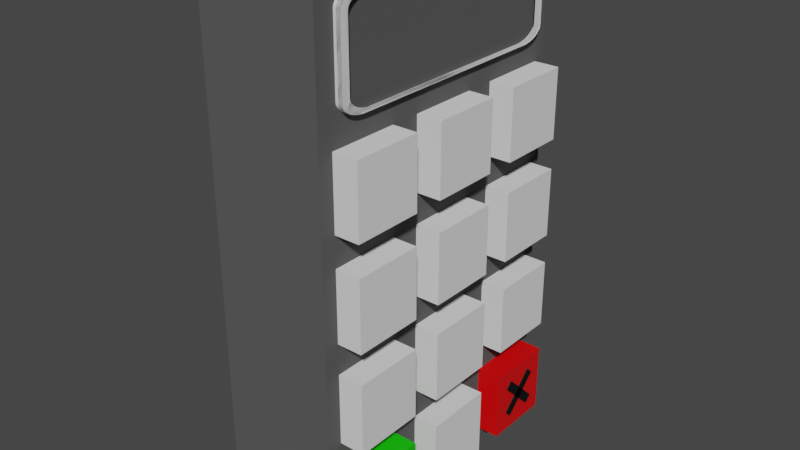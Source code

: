 # Source: digicode.blend  (saved by Blender 2.93.21; exported with 4.5.12 LTS)
import bpy
from mathutils import Matrix  # noqa: F401  (used for matrix-valued properties, if any)

bpy.ops.wm.read_factory_settings(use_empty=True)
scene = bpy.context.scene
scene.name = 'Scene'

# ---- collections
col_collection = bpy.data.collections.new('Collection'); scene.collection.children.link(col_collection)
col_oui = bpy.data.collections.new('oui'); scene.collection.children.link(col_oui)
col_non = bpy.data.collections.new('non'); scene.collection.children.link(col_non)
col_bright = bpy.data.collections.new('bright'); scene.collection.children.link(col_bright)

# ---- materials (node trees are filled in below, after node groups)
mat_fond = bpy.data.materials.new('Fond')
mat_fond.use_transparent_shadow = False
mat_fond.diffuse_color = (0.1, 0.1, 0.1, 1.0)
mat_complete = bpy.data.materials.new('Complete')
mat_complete.use_transparent_shadow = False
mat_reset = bpy.data.materials.new('Reset')
mat_reset.use_transparent_shadow = False
mat_noir = bpy.data.materials.new('noir')
mat_noir.use_transparent_shadow = False

# ---- material node trees
mat_complete.use_nodes = True; mat_complete.node_tree.nodes.clear()
_N = mat_complete.node_tree.nodes; _L = mat_complete.node_tree.links
n0 = _N.new('ShaderNodeBsdfPrincipled'); n0.name = 'Principled BSDF'; n0.location = (10, 300)
n0.distribution = 'GGX'
n0.subsurface_method = 'BURLEY'
n0.inputs[0].default_value = (0.00659, 0.6166, 0.0, 1.0)
n0.inputs[3].default_value = 1.45
n0.inputs[27].default_value = (0.0, 0.0, 0.0, 1.0)
n0.inputs[28].default_value = 1.0
n1 = _N.new('ShaderNodeOutputMaterial'); n1.name = 'Material Output'; n1.location = (300, 300)
_L.new(n0.outputs[0], n1.inputs[0])
n1.is_active_output = True
mat_reset.use_nodes = True; mat_reset.node_tree.nodes.clear()
_N = mat_reset.node_tree.nodes; _L = mat_reset.node_tree.links
n0 = _N.new('ShaderNodeBsdfPrincipled'); n0.name = 'Principled BSDF'; n0.location = (10, 300)
n0.distribution = 'GGX'
n0.subsurface_method = 'BURLEY'
n0.inputs[0].default_value = (0.8, 0.0, 0.001264, 1.0)
n0.inputs[3].default_value = 1.45
n0.inputs[27].default_value = (0.0, 0.0, 0.0, 1.0)
n0.inputs[28].default_value = 1.0
n1 = _N.new('ShaderNodeOutputMaterial'); n1.name = 'Material Output'; n1.location = (300, 300)
_L.new(n0.outputs[0], n1.inputs[0])
n1.is_active_output = True
mat_noir.use_nodes = True; mat_noir.node_tree.nodes.clear()
_N = mat_noir.node_tree.nodes; _L = mat_noir.node_tree.links
n0 = _N.new('ShaderNodeBsdfPrincipled'); n0.name = 'Principled BSDF'; n0.location = (10, 300)
n0.distribution = 'GGX'
n0.subsurface_method = 'BURLEY'
n0.inputs[0].default_value = (0.0, 0.0, 0.0, 1.0)
n0.inputs[3].default_value = 1.45
n0.inputs[27].default_value = (0.0, 0.0, 0.0, 1.0)
n0.inputs[28].default_value = 1.0
n1 = _N.new('ShaderNodeOutputMaterial'); n1.name = 'Material Output'; n1.location = (300, 300)
_L.new(n0.outputs[0], n1.inputs[0])
n1.is_active_output = True

# ---- world
world_world = bpy.data.worlds.new('World'); scene.world = world_world
world_world.use_nodes = True; world_world.node_tree.nodes.clear()
_N = world_world.node_tree.nodes; _L = world_world.node_tree.links
n0 = _N.new('ShaderNodeOutputWorld'); n0.name = 'World Output'; n0.location = (300, 300)
n1 = _N.new('ShaderNodeBackground'); n1.name = 'Background'; n1.location = (10, 300)
n1.inputs[0].default_value = (0.05088, 0.05088, 0.05088, 1.0)
_L.new(n1.outputs[0], n0.inputs[0])
n0.is_active_output = True
world_world.color = (0.05088, 0.05088, 0.05088)
world_world.use_sun_shadow = False
world_world.sun_shadow_jitter_overblur = 0.0

# ---- meshes
me_cube_001 = bpy.data.meshes.new('Cube.001')
me_cube_001.from_pydata([(-0.5, -0.5, -0.5), (-0.5, -0.5, 0.5), (-0.5, 0.5, -0.5), (-0.5, 0.5, 0.5), (0.5, -0.5, -0.5), (0.5, -0.5, 0.5), (0.5, 0.5, -0.5), (0.5, 0.5, 0.5)], [], [(0, 1, 3, 2), (2, 3, 7, 6), (6, 7, 5, 4), (4, 5, 1, 0), (2, 6, 4, 0), (7, 3, 1, 5)])
_uv = me_cube_001.uv_layers.new(name='UVMap')
_uv.uv.foreach_set('vector', [0.375, 0.0, 0.625, 0.0, 0.625, 0.25, 0.375, 0.25, 0.375, 0.25, 0.625, 0.25, 0.625, 0.5, 0.375, 0.5, 0.375, 0.5, 0.625, 0.5, 0.625, 0.75, 0.375, 0.75, 0.375, 0.75, 0.625, 0.75, 0.625, 1.0, 0.375, 1.0, 0.125, 0.5, 0.375, 0.5, 0.375, 0.75, 0.125, 0.75, 0.625, 0.5, 0.875, 0.5, 0.875, 0.75, 0.625, 0.75])
me_cube_001.materials.append(mat_fond)
me_cube_001.use_remesh_fix_poles = True
me_cube_001.use_remesh_preserve_attributes = False
me_cube_001.update()
me_cube_002 = bpy.data.meshes.new('Cube.002')
me_cube_002.from_pydata([(-0.125, -0.125, -0.125), (-0.125, -0.125, 0.125), (-0.125, 0.125, -0.125), (-0.125, 0.125, 0.125), (0.125, -0.125, -0.125), (0.125, -0.125, 0.125), (0.125, 0.125, -0.125), (0.125, 0.125, 0.125)], [], [(0, 1, 3, 2), (2, 3, 7, 6), (6, 7, 5, 4), (4, 5, 1, 0), (2, 6, 4, 0), (7, 3, 1, 5)])
_uv = me_cube_002.uv_layers.new(name='UVMap')
_uv.uv.foreach_set('vector', [0.375, 0.0, 0.625, 0.0, 0.625, 0.25, 0.375, 0.25, 0.375, 0.25, 0.625, 0.25, 0.625, 0.5, 0.375, 0.5, 0.375, 0.5, 0.625, 0.5, 0.625, 0.75, 0.375, 0.75, 0.375, 0.75, 0.625, 0.75, 0.625, 1.0, 0.375, 1.0, 0.125, 0.5, 0.375, 0.5, 0.375, 0.75, 0.125, 0.75, 0.625, 0.5, 0.875, 0.5, 0.875, 0.75, 0.625, 0.75])
me_cube_002.use_remesh_fix_poles = True
me_cube_002.use_remesh_preserve_attributes = False
me_cube_002.update()
me_cube_003 = bpy.data.meshes.new('Cube.003')
me_cube_003.from_pydata([(-0.125, -0.125, -0.125), (-0.125, -0.125, 0.125), (-0.125, 0.125, -0.125), (-0.125, 0.125, 0.125), (0.125, -0.125, -0.125), (0.125, -0.125, 0.125), (0.125, 0.125, -0.125), (0.125, 0.125, 0.125)], [], [(0, 1, 3, 2), (2, 3, 7, 6), (6, 7, 5, 4), (4, 5, 1, 0), (2, 6, 4, 0), (7, 3, 1, 5)])
_uv = me_cube_003.uv_layers.new(name='UVMap')
_uv.uv.foreach_set('vector', [0.375, 0.0, 0.625, 0.0, 0.625, 0.25, 0.375, 0.25, 0.375, 0.25, 0.625, 0.25, 0.625, 0.5, 0.375, 0.5, 0.375, 0.5, 0.625, 0.5, 0.625, 0.75, 0.375, 0.75, 0.375, 0.75, 0.625, 0.75, 0.625, 1.0, 0.375, 1.0, 0.125, 0.5, 0.375, 0.5, 0.375, 0.75, 0.125, 0.75, 0.625, 0.5, 0.875, 0.5, 0.875, 0.75, 0.625, 0.75])
me_cube_003.use_remesh_fix_poles = True
me_cube_003.use_remesh_preserve_attributes = False
me_cube_003.update()
me_cube_004 = bpy.data.meshes.new('Cube.004')
me_cube_004.from_pydata([(-0.125, -0.125, -0.125), (-0.125, -0.125, 0.125), (-0.125, 0.125, -0.125), (-0.125, 0.125, 0.125), (0.125, -0.125, -0.125), (0.125, -0.125, 0.125), (0.125, 0.125, -0.125), (0.125, 0.125, 0.125)], [], [(0, 1, 3, 2), (2, 3, 7, 6), (6, 7, 5, 4), (4, 5, 1, 0), (2, 6, 4, 0), (7, 3, 1, 5)])
_uv = me_cube_004.uv_layers.new(name='UVMap')
_uv.uv.foreach_set('vector', [0.375, 0.0, 0.625, 0.0, 0.625, 0.25, 0.375, 0.25, 0.375, 0.25, 0.625, 0.25, 0.625, 0.5, 0.375, 0.5, 0.375, 0.5, 0.625, 0.5, 0.625, 0.75, 0.375, 0.75, 0.375, 0.75, 0.625, 0.75, 0.625, 1.0, 0.375, 1.0, 0.125, 0.5, 0.375, 0.5, 0.375, 0.75, 0.125, 0.75, 0.625, 0.5, 0.875, 0.5, 0.875, 0.75, 0.625, 0.75])
me_cube_004.use_remesh_fix_poles = True
me_cube_004.use_remesh_preserve_attributes = False
me_cube_004.update()
me_cube_005 = bpy.data.meshes.new('Cube.005')
me_cube_005.from_pydata([(-0.125, -0.125, -0.125), (-0.125, -0.125, 0.125), (-0.125, 0.125, -0.125), (-0.125, 0.125, 0.125), (0.125, -0.125, -0.125), (0.125, -0.125, 0.125), (0.125, 0.125, -0.125), (0.125, 0.125, 0.125)], [], [(0, 1, 3, 2), (2, 3, 7, 6), (6, 7, 5, 4), (4, 5, 1, 0), (2, 6, 4, 0), (7, 3, 1, 5)])
_uv = me_cube_005.uv_layers.new(name='UVMap')
_uv.uv.foreach_set('vector', [0.375, 0.0, 0.625, 0.0, 0.625, 0.25, 0.375, 0.25, 0.375, 0.25, 0.625, 0.25, 0.625, 0.5, 0.375, 0.5, 0.375, 0.5, 0.625, 0.5, 0.625, 0.75, 0.375, 0.75, 0.375, 0.75, 0.625, 0.75, 0.625, 1.0, 0.375, 1.0, 0.125, 0.5, 0.375, 0.5, 0.375, 0.75, 0.125, 0.75, 0.625, 0.5, 0.875, 0.5, 0.875, 0.75, 0.625, 0.75])
me_cube_005.use_remesh_fix_poles = True
me_cube_005.use_remesh_preserve_attributes = False
me_cube_005.update()
me_cube_006 = bpy.data.meshes.new('Cube.006')
me_cube_006.from_pydata([(-0.125, -0.125, -0.125), (-0.125, -0.125, 0.125), (-0.125, 0.125, -0.125), (-0.125, 0.125, 0.125), (0.125, -0.125, -0.125), (0.125, -0.125, 0.125), (0.125, 0.125, -0.125), (0.125, 0.125, 0.125)], [], [(0, 1, 3, 2), (2, 3, 7, 6), (6, 7, 5, 4), (4, 5, 1, 0), (2, 6, 4, 0), (7, 3, 1, 5)])
_uv = me_cube_006.uv_layers.new(name='UVMap')
_uv.uv.foreach_set('vector', [0.375, 0.0, 0.625, 0.0, 0.625, 0.25, 0.375, 0.25, 0.375, 0.25, 0.625, 0.25, 0.625, 0.5, 0.375, 0.5, 0.375, 0.5, 0.625, 0.5, 0.625, 0.75, 0.375, 0.75, 0.375, 0.75, 0.625, 0.75, 0.625, 1.0, 0.375, 1.0, 0.125, 0.5, 0.375, 0.5, 0.375, 0.75, 0.125, 0.75, 0.625, 0.5, 0.875, 0.5, 0.875, 0.75, 0.625, 0.75])
me_cube_006.use_remesh_fix_poles = True
me_cube_006.use_remesh_preserve_attributes = False
me_cube_006.update()
me_cube_007 = bpy.data.meshes.new('Cube.007')
me_cube_007.from_pydata([(-0.125, -0.125, -0.125), (-0.125, -0.125, 0.125), (-0.125, 0.125, -0.125), (-0.125, 0.125, 0.125), (0.125, -0.125, -0.125), (0.125, -0.125, 0.125), (0.125, 0.125, -0.125), (0.125, 0.125, 0.125)], [], [(0, 1, 3, 2), (2, 3, 7, 6), (6, 7, 5, 4), (4, 5, 1, 0), (2, 6, 4, 0), (7, 3, 1, 5)])
_uv = me_cube_007.uv_layers.new(name='UVMap')
_uv.uv.foreach_set('vector', [0.375, 0.0, 0.625, 0.0, 0.625, 0.25, 0.375, 0.25, 0.375, 0.25, 0.625, 0.25, 0.625, 0.5, 0.375, 0.5, 0.375, 0.5, 0.625, 0.5, 0.625, 0.75, 0.375, 0.75, 0.375, 0.75, 0.625, 0.75, 0.625, 1.0, 0.375, 1.0, 0.125, 0.5, 0.375, 0.5, 0.375, 0.75, 0.125, 0.75, 0.625, 0.5, 0.875, 0.5, 0.875, 0.75, 0.625, 0.75])
me_cube_007.use_remesh_fix_poles = True
me_cube_007.use_remesh_preserve_attributes = False
me_cube_007.update()
me_cube_008 = bpy.data.meshes.new('Cube.008')
me_cube_008.from_pydata([(-0.125, -0.125, -0.125), (-0.125, -0.125, 0.125), (-0.125, 0.125, -0.125), (-0.125, 0.125, 0.125), (0.125, -0.125, -0.125), (0.125, -0.125, 0.125), (0.125, 0.125, -0.125), (0.125, 0.125, 0.125)], [], [(0, 1, 3, 2), (2, 3, 7, 6), (6, 7, 5, 4), (4, 5, 1, 0), (2, 6, 4, 0), (7, 3, 1, 5)])
_uv = me_cube_008.uv_layers.new(name='UVMap')
_uv.uv.foreach_set('vector', [0.375, 0.0, 0.625, 0.0, 0.625, 0.25, 0.375, 0.25, 0.375, 0.25, 0.625, 0.25, 0.625, 0.5, 0.375, 0.5, 0.375, 0.5, 0.625, 0.5, 0.625, 0.75, 0.375, 0.75, 0.375, 0.75, 0.625, 0.75, 0.625, 1.0, 0.375, 1.0, 0.125, 0.5, 0.375, 0.5, 0.375, 0.75, 0.125, 0.75, 0.625, 0.5, 0.875, 0.5, 0.875, 0.75, 0.625, 0.75])
me_cube_008.use_remesh_fix_poles = True
me_cube_008.use_remesh_preserve_attributes = False
me_cube_008.update()
me_cube_009 = bpy.data.meshes.new('Cube.009')
me_cube_009.from_pydata([(-0.125, -0.125, -0.125), (-0.125, -0.125, 0.125), (-0.125, 0.125, -0.125), (-0.125, 0.125, 0.125), (0.125, -0.125, -0.125), (0.125, -0.125, 0.125), (0.125, 0.125, -0.125), (0.125, 0.125, 0.125)], [], [(0, 1, 3, 2), (2, 3, 7, 6), (6, 7, 5, 4), (4, 5, 1, 0), (2, 6, 4, 0), (7, 3, 1, 5)])
_uv = me_cube_009.uv_layers.new(name='UVMap')
_uv.uv.foreach_set('vector', [0.375, 0.0, 0.625, 0.0, 0.625, 0.25, 0.375, 0.25, 0.375, 0.25, 0.625, 0.25, 0.625, 0.5, 0.375, 0.5, 0.375, 0.5, 0.625, 0.5, 0.625, 0.75, 0.375, 0.75, 0.375, 0.75, 0.625, 0.75, 0.625, 1.0, 0.375, 1.0, 0.125, 0.5, 0.375, 0.5, 0.375, 0.75, 0.125, 0.75, 0.625, 0.5, 0.875, 0.5, 0.875, 0.75, 0.625, 0.75])
me_cube_009.use_remesh_fix_poles = True
me_cube_009.use_remesh_preserve_attributes = False
me_cube_009.update()
me_cube_010 = bpy.data.meshes.new('Cube.010')
me_cube_010.from_pydata([(-0.125, -0.125, -0.125), (-0.125, -0.125, 0.125), (-0.125, 0.125, -0.125), (-0.125, 0.125, 0.125), (0.125, -0.125, -0.125), (0.125, -0.125, 0.125), (0.125, 0.125, -0.125), (0.125, 0.125, 0.125)], [], [(0, 1, 3, 2), (2, 3, 7, 6), (6, 7, 5, 4), (4, 5, 1, 0), (2, 6, 4, 0), (7, 3, 1, 5)])
_uv = me_cube_010.uv_layers.new(name='UVMap')
_uv.uv.foreach_set('vector', [0.375, 0.0, 0.625, 0.0, 0.625, 0.25, 0.375, 0.25, 0.375, 0.25, 0.625, 0.25, 0.625, 0.5, 0.375, 0.5, 0.375, 0.5, 0.625, 0.5, 0.625, 0.75, 0.375, 0.75, 0.375, 0.75, 0.625, 0.75, 0.625, 1.0, 0.375, 1.0, 0.125, 0.5, 0.375, 0.5, 0.375, 0.75, 0.125, 0.75, 0.625, 0.5, 0.875, 0.5, 0.875, 0.75, 0.625, 0.75])
me_cube_010.use_remesh_fix_poles = True
me_cube_010.use_remesh_preserve_attributes = False
me_cube_010.update()
me_cube_011 = bpy.data.meshes.new('Cube.011')
me_cube_011.from_pydata([(-0.125, -0.125, -0.125), (-0.125, -0.125, 0.125), (-0.125, 0.125, -0.125), (-0.125, 0.125, 0.125), (0.125, -0.125, -0.125), (0.125, -0.125, 0.125), (0.125, 0.125, -0.125), (0.125, 0.125, 0.125)], [], [(0, 1, 3, 2), (2, 3, 7, 6), (6, 7, 5, 4), (4, 5, 1, 0), (2, 6, 4, 0), (7, 3, 1, 5)])
_uv = me_cube_011.uv_layers.new(name='UVMap')
_uv.uv.foreach_set('vector', [0.375, 0.0, 0.625, 0.0, 0.625, 0.25, 0.375, 0.25, 0.375, 0.25, 0.625, 0.25, 0.625, 0.5, 0.375, 0.5, 0.375, 0.5, 0.625, 0.5, 0.625, 0.75, 0.375, 0.75, 0.375, 0.75, 0.625, 0.75, 0.625, 1.0, 0.375, 1.0, 0.125, 0.5, 0.375, 0.5, 0.375, 0.75, 0.125, 0.75, 0.625, 0.5, 0.875, 0.5, 0.875, 0.75, 0.625, 0.75])
me_cube_011.materials.append(mat_complete)
me_cube_011.use_remesh_fix_poles = True
me_cube_011.use_remesh_preserve_attributes = False
me_cube_011.update()
me_cube_012 = bpy.data.meshes.new('Cube.012')
me_cube_012.from_pydata([(-0.125, -0.125, -0.125), (-0.125, -0.125, 0.125), (-0.125, 0.125, -0.125), (-0.125, 0.125, 0.125), (0.125, -0.125, -0.125), (0.125, -0.125, 0.125), (0.125, 0.125, -0.125), (0.125, 0.125, 0.125)], [], [(0, 1, 3, 2), (2, 3, 7, 6), (6, 7, 5, 4), (4, 5, 1, 0), (2, 6, 4, 0), (7, 3, 1, 5)])
_uv = me_cube_012.uv_layers.new(name='UVMap')
_uv.uv.foreach_set('vector', [0.375, 0.0, 0.625, 0.0, 0.625, 0.25, 0.375, 0.25, 0.375, 0.25, 0.625, 0.25, 0.625, 0.5, 0.375, 0.5, 0.375, 0.5, 0.625, 0.5, 0.625, 0.75, 0.375, 0.75, 0.375, 0.75, 0.625, 0.75, 0.625, 1.0, 0.375, 1.0, 0.125, 0.5, 0.375, 0.5, 0.375, 0.75, 0.125, 0.75, 0.625, 0.5, 0.875, 0.5, 0.875, 0.75, 0.625, 0.75])
me_cube_012.use_remesh_fix_poles = True
me_cube_012.use_remesh_preserve_attributes = False
me_cube_012.update()
me_cube_013 = bpy.data.meshes.new('Cube.013')
me_cube_013.from_pydata([(-0.125, -0.125, -0.125), (-0.125, -0.125, 0.125), (-0.125, 0.125, -0.125), (-0.125, 0.125, 0.125), (0.125, -0.125, -0.125), (0.125, -0.125, 0.125), (0.125, 0.125, -0.125), (0.125, 0.125, 0.125)], [], [(0, 1, 3, 2), (2, 3, 7, 6), (6, 7, 5, 4), (4, 5, 1, 0), (2, 6, 4, 0), (7, 3, 1, 5)])
_uv = me_cube_013.uv_layers.new(name='UVMap')
_uv.uv.foreach_set('vector', [0.375, 0.0, 0.625, 0.0, 0.625, 0.25, 0.375, 0.25, 0.375, 0.25, 0.625, 0.25, 0.625, 0.5, 0.375, 0.5, 0.375, 0.5, 0.625, 0.5, 0.625, 0.75, 0.375, 0.75, 0.375, 0.75, 0.625, 0.75, 0.625, 1.0, 0.375, 1.0, 0.125, 0.5, 0.375, 0.5, 0.375, 0.75, 0.125, 0.75, 0.625, 0.5, 0.875, 0.5, 0.875, 0.75, 0.625, 0.75])
me_cube_013.materials.append(mat_reset)
me_cube_013.use_remesh_fix_poles = True
me_cube_013.use_remesh_preserve_attributes = False
me_cube_013.update()
me_cube_014 = bpy.data.meshes.new('Cube.014')
me_cube_014.from_pydata([(-0.125, -0.125, -0.125), (-0.125, -0.125, 0.125), (-0.125, 0.125, -0.125), (-0.125, 0.125, 0.125), (0.125, -0.125, -0.125), (0.125, -0.125, 0.125), (0.125, 0.125, -0.125), (0.125, 0.125, 0.125)], [], [(0, 1, 3, 2), (2, 3, 7, 6), (6, 7, 5, 4), (4, 5, 1, 0), (2, 6, 4, 0), (7, 3, 1, 5)])
_uv = me_cube_014.uv_layers.new(name='UVMap')
_uv.uv.foreach_set('vector', [0.375, 0.0, 0.625, 0.0, 0.625, 0.25, 0.375, 0.25, 0.375, 0.25, 0.625, 0.25, 0.625, 0.5, 0.375, 0.5, 0.375, 0.5, 0.625, 0.5, 0.625, 0.75, 0.375, 0.75, 0.375, 0.75, 0.625, 0.75, 0.625, 1.0, 0.375, 1.0, 0.125, 0.5, 0.375, 0.5, 0.375, 0.75, 0.125, 0.75, 0.625, 0.5, 0.875, 0.5, 0.875, 0.75, 0.625, 0.75])
me_cube_014.materials.append(mat_noir)
me_cube_014.use_remesh_fix_poles = True
me_cube_014.use_remesh_preserve_attributes = False
me_cube_014.update()
me_cube_015 = bpy.data.meshes.new('Cube.015')
me_cube_015.from_pydata([(-0.125, -0.125, -0.125), (-0.125, -0.125, 0.125), (-0.125, 0.125, -0.125), (-0.125, 0.125, 0.125), (0.125, -0.125, -0.125), (0.125, -0.125, 0.125), (0.125, 0.125, -0.125), (0.125, 0.125, 0.125)], [], [(0, 1, 3, 2), (2, 3, 7, 6), (6, 7, 5, 4), (4, 5, 1, 0), (2, 6, 4, 0), (7, 3, 1, 5)])
_uv = me_cube_015.uv_layers.new(name='UVMap')
_uv.uv.foreach_set('vector', [0.375, 0.0, 0.625, 0.0, 0.625, 0.25, 0.375, 0.25, 0.375, 0.25, 0.625, 0.25, 0.625, 0.5, 0.375, 0.5, 0.375, 0.5, 0.625, 0.5, 0.625, 0.75, 0.375, 0.75, 0.375, 0.75, 0.625, 0.75, 0.625, 1.0, 0.375, 1.0, 0.125, 0.5, 0.375, 0.5, 0.375, 0.75, 0.125, 0.75, 0.625, 0.5, 0.875, 0.5, 0.875, 0.75, 0.625, 0.75])
me_cube_015.materials.append(mat_noir)
me_cube_015.use_remesh_fix_poles = True
me_cube_015.use_remesh_preserve_attributes = False
me_cube_015.update()
me_cube_016 = bpy.data.meshes.new('Cube.016')
me_cube_016.from_pydata([(-0.125, -0.125, -0.125), (-0.125, -0.125, 0.125), (-0.125, 0.125, -0.125), (-0.125, 0.125, 0.125), (0.125, -0.125, -0.125), (0.125, -0.125, 0.125), (0.125, 0.125, -0.125), (0.125, 0.125, 0.125)], [], [(0, 1, 3, 2), (2, 3, 7, 6), (6, 7, 5, 4), (4, 5, 1, 0), (2, 6, 4, 0), (7, 3, 1, 5)])
_uv = me_cube_016.uv_layers.new(name='UVMap')
_uv.uv.foreach_set('vector', [0.375, 0.0, 0.625, 0.0, 0.625, 0.25, 0.375, 0.25, 0.375, 0.25, 0.625, 0.25, 0.625, 0.5, 0.375, 0.5, 0.375, 0.5, 0.625, 0.5, 0.625, 0.75, 0.375, 0.75, 0.375, 0.75, 0.625, 0.75, 0.625, 1.0, 0.375, 1.0, 0.125, 0.5, 0.375, 0.5, 0.375, 0.75, 0.125, 0.75, 0.625, 0.5, 0.875, 0.5, 0.875, 0.75, 0.625, 0.75])
me_cube_016.materials.append(mat_noir)
me_cube_016.materials.append(None)
me_cube_016.use_remesh_fix_poles = True
me_cube_016.use_remesh_preserve_attributes = False
me_cube_016.update()
me_cube_017 = bpy.data.meshes.new('Cube.017')
me_cube_017.from_pydata([(-0.125, -0.125, -0.125), (-0.125, -0.125, 0.125), (-0.125, 0.125, -0.125), (-0.125, 0.125, 0.125), (0.125, -0.125, -0.125), (0.125, -0.125, 0.125), (0.125, 0.125, -0.125), (0.125, 0.125, 0.125)], [], [(0, 1, 3, 2), (2, 3, 7, 6), (6, 7, 5, 4), (4, 5, 1, 0), (2, 6, 4, 0), (7, 3, 1, 5)])
_uv = me_cube_017.uv_layers.new(name='UVMap')
_uv.uv.foreach_set('vector', [0.375, 0.0, 0.625, 0.0, 0.625, 0.25, 0.375, 0.25, 0.375, 0.25, 0.625, 0.25, 0.625, 0.5, 0.375, 0.5, 0.375, 0.5, 0.625, 0.5, 0.625, 0.75, 0.375, 0.75, 0.375, 0.75, 0.625, 0.75, 0.625, 1.0, 0.375, 1.0, 0.125, 0.5, 0.375, 0.5, 0.375, 0.75, 0.125, 0.75, 0.625, 0.5, 0.875, 0.5, 0.875, 0.75, 0.625, 0.75])
me_cube_017.materials.append(mat_noir)
me_cube_017.use_remesh_fix_poles = True
me_cube_017.use_remesh_preserve_attributes = False
me_cube_017.update()
me_cube_019 = bpy.data.meshes.new('Cube.019')
me_cube_019.from_pydata([(-0.5, 0.25, -0.015), (-0.4, 0.35, -0.015), (-0.4988, 0.2656, -0.015), (-0.4951, 0.2809, -0.015), (-0.4891, 0.2954, -0.015), (-0.4809, 0.3088, -0.015), (-0.4707, 0.3207, -0.015), (-0.4588, 0.3309, -0.015), (-0.4454, 0.3391, -0.015), (-0.4309, 0.3451, -0.015), (-0.4156, 0.3488, -0.015), (-0.4, 0.35, 0.015), (-0.5, 0.25, 0.015), (-0.4156, 0.3488, 0.015), (-0.4309, 0.3451, 0.015), (-0.4454, 0.3391, 0.015), (-0.4588, 0.3309, 0.015), (-0.4707, 0.3207, 0.015), (-0.4809, 0.3088, 0.015), (-0.4891, 0.2954, 0.015), (-0.4951, 0.2809, 0.015), (-0.4988, 0.2656, 0.015), (-0.3999, -0.35, -0.015), (-0.5, -0.2499, -0.015), (-0.4156, -0.3488, -0.015), (-0.4309, -0.3451, -0.015), (-0.4454, -0.3391, -0.015), (-0.4587, -0.3309, -0.015), (-0.4707, -0.3207, -0.015), (-0.4809, -0.3087, -0.015), (-0.4891, -0.2954, -0.015), (-0.4951, -0.2809, -0.015), (-0.4988, -0.2656, -0.015), (-0.5, -0.2499, 0.015), (-0.3999, -0.35, 0.015), (-0.4988, -0.2656, 0.015), (-0.4951, -0.2809, 0.015), (-0.4891, -0.2954, 0.015), (-0.4809, -0.3087, 0.015), (-0.4707, -0.3207, 0.015), (-0.4587, -0.3309, 0.015), (-0.4454, -0.3391, 0.015), (-0.4309, -0.3451, 0.015), (-0.4156, -0.3488, 0.015), (0.5, -0.25, -0.015), (0.4, -0.35, -0.015), (0.4988, -0.2656, -0.015), (0.4951, -0.2809, -0.015), (0.4891, -0.2954, -0.015), (0.4809, -0.3088, -0.015), (0.4707, -0.3207, -0.015), (0.4588, -0.3309, -0.015), (0.4454, -0.3391, -0.015), (0.4309, -0.3451, -0.015), (0.4156, -0.3488, -0.015), (0.4, -0.35, 0.015), (0.5, -0.25, 0.015), (0.4156, -0.3488, 0.015), (0.4309, -0.3451, 0.015), (0.4454, -0.3391, 0.015), (0.4588, -0.3309, 0.015), (0.4707, -0.3207, 0.015), (0.4809, -0.3088, 0.015), (0.4891, -0.2954, 0.015), (0.4951, -0.2809, 0.015), (0.4988, -0.2656, 0.015), (0.4, 0.35, -0.015), (0.5, 0.25, -0.015), (0.4157, 0.3488, -0.015), (0.4309, 0.3451, -0.015), (0.4454, 0.3391, -0.015), (0.4588, 0.3309, -0.015), (0.4707, 0.3207, -0.015), (0.4809, 0.3088, -0.015), (0.4891, 0.2954, -0.015), (0.4951, 0.2809, -0.015), (0.4988, 0.2657, -0.015), (0.5, 0.25, 0.015), (0.4, 0.35, 0.015), (0.4988, 0.2657, 0.015), (0.4951, 0.2809, 0.015), (0.4891, 0.2954, 0.015), (0.4809, 0.3088, 0.015), (0.4707, 0.3207, 0.015), (0.4588, 0.3309, 0.015), (0.4454, 0.3391, 0.015), (0.4309, 0.3451, 0.015), (0.4157, 0.3488, 0.015), (-0.4156, 0.3488, -0.0009959), (-0.4, 0.35, -0.0009959), (-0.4309, 0.3451, -0.0009959), (-0.4454, 0.3391, -0.0009959), (-0.4588, 0.3309, -0.0009959), (-0.4707, 0.3207, -0.0009959), (-0.4809, 0.3088, -0.0009959), (-0.4891, 0.2954, -0.0009959), (-0.4951, 0.2809, -0.0009959), (-0.4988, 0.2656, -0.0009959), (-0.5, 0.25, -0.0009959), (-0.3999, -0.35, -0.0009959), (-0.4156, -0.3488, -0.0009959), (-0.4309, -0.3451, -0.0009959), (-0.4454, -0.3391, -0.0009959), (-0.4587, -0.3309, -0.0009959), (-0.4707, -0.3207, -0.0009959), (-0.4809, -0.3087, -0.0009959), (-0.4891, -0.2954, -0.0009959), (-0.4951, -0.2809, -0.0009959), (-0.4988, -0.2656, -0.0009959), (-0.5, -0.2499, -0.0009959), (0.4156, -0.3488, -0.0009959), (0.4, -0.35, -0.0009959), (0.4309, -0.3451, -0.0009959), (0.4454, -0.3391, -0.0009959), (0.4588, -0.3309, -0.0009959), (0.4707, -0.3207, -0.0009959), (0.4809, -0.3088, -0.0009959), (0.4891, -0.2954, -0.0009959), (0.4951, -0.2809, -0.0009959), (0.4988, -0.2656, -0.0009959), (0.5, -0.25, -0.0009959), (0.4988, 0.2657, -0.0009959), (0.5, 0.25, -0.0009959), (0.4951, 0.2809, -0.0009959), (0.4891, 0.2954, -0.0009959), (0.4809, 0.3088, -0.0009959), (0.4707, 0.3207, -0.0009959), (0.4588, 0.3309, -0.0009959), (0.4454, 0.3391, -0.0009959), (0.4309, 0.3451, -0.0009959), (0.4157, 0.3488, -0.0009959), (0.4, 0.35, -0.0009959)], [], [(45, 55, 34, 22), (1, 11, 78, 66), (11, 1, 10, 13), (13, 10, 9, 14), (14, 9, 8, 15), (15, 8, 7, 16), (16, 7, 6, 17), (17, 6, 5, 18), (18, 5, 4, 19), (19, 4, 3, 20), (20, 3, 2, 21), (21, 2, 0, 12), (22, 34, 43, 24), (24, 43, 42, 25), (25, 42, 41, 26), (26, 41, 40, 27), (27, 40, 39, 28), (28, 39, 38, 29), (29, 38, 37, 30), (30, 37, 36, 31), (31, 36, 35, 32), (32, 35, 33, 23), (23, 33, 12, 0), (55, 45, 54, 57), (57, 54, 53, 58), (58, 53, 52, 59), (59, 52, 51, 60), (60, 51, 50, 61), (61, 50, 49, 62), (62, 49, 48, 63), (63, 48, 47, 64), (64, 47, 46, 65), (65, 46, 44, 56), (60, 61, 115, 114), (77, 67, 76, 79), (79, 76, 75, 80), (80, 75, 74, 81), (81, 74, 73, 82), (82, 73, 72, 83), (83, 72, 71, 84), (84, 71, 70, 85), (85, 70, 69, 86), (86, 69, 68, 87), (87, 68, 66, 78), (67, 77, 56, 44), (15, 16, 92, 91), (80, 81, 124, 123), (78, 11, 89, 131), (55, 57, 110, 111), (37, 38, 105, 106), (65, 56, 120, 119), (20, 21, 97, 96), (85, 86, 129, 128), (41, 42, 101, 102), (61, 62, 116, 115), (16, 17, 93, 92), (81, 82, 125, 124), (11, 13, 88, 89), (36, 37, 106, 107), (57, 58, 112, 110), (21, 12, 98, 97), (86, 87, 130, 129), (40, 41, 102, 103), (34, 55, 111, 99), (62, 63, 117, 116), (17, 18, 94, 93), (82, 83, 126, 125), (77, 79, 121, 122), (35, 36, 107, 108), (58, 59, 113, 112), (13, 14, 90, 88), (87, 78, 131, 130), (39, 40, 103, 104), (63, 64, 118, 117), (18, 19, 95, 94), (83, 84, 127, 126), (43, 34, 99, 100), (33, 35, 108, 109), (59, 60, 114, 113), (14, 15, 91, 90), (79, 80, 123, 121), (38, 39, 104, 105), (56, 77, 122, 120), (64, 65, 119, 118), (19, 20, 96, 95), (84, 85, 128, 127), (42, 43, 100, 101), (12, 33, 109, 98)])
_uv = me_cube_019.uv_layers.new(name='UVMap')
_uv.uv.foreach_set('vector', [0.375, 0.775, 0.625, 0.775, 0.625, 0.975, 0.375, 0.975, 0.375, 0.275, 0.625, 0.275, 0.625, 0.475, 0.375, 0.475, 0.625, 0.275, 0.375, 0.275, 0.375, 0.2711, 0.625, 0.2711, 0.625, 0.2711, 0.375, 0.2711, 0.375, 0.2673, 0.625, 0.2673, 0.625, 0.2673, 0.375, 0.2673, 0.375, 0.2637, 0.625, 0.2637, 0.625, 0.2637, 0.375, 0.2637, 0.375, 0.2603, 0.625, 0.2603, 0.625, 0.2603, 0.375, 0.2603, 0.375, 0.25, 0.625, 0.25, 0.625, 0.25, 0.375, 0.25, 0.375, 0.2353, 0.625, 0.2353, 0.625, 0.2353, 0.375, 0.2353, 0.375, 0.2305, 0.625, 0.2305, 0.625, 0.2305, 0.375, 0.2305, 0.375, 0.2253, 0.625, 0.2253, 0.625, 0.2253, 0.375, 0.2253, 0.375, 0.2199, 0.625, 0.2199, 0.625, 0.2199, 0.375, 0.2199, 0.375, 0.2143, 0.625, 0.2143, 0.375, 0.975, 0.625, 0.975, 0.625, 0.9789, 0.375, 0.9789, 0.375, 0.9789, 0.625, 0.9789, 0.625, 0.9827, 0.375, 0.9827, 0.375, 0.9827, 0.625, 0.9827, 0.625, 0.9863, 0.375, 0.9863, 0.375, 0.9863, 0.625, 0.9863, 0.625, 0.9897, 0.375, 0.9897, 0.375, 0.9897, 0.625, 0.9897, 0.625, 1.0, 0.375, 1.0, 0.375, 0.0, 0.625, 0.0, 0.625, 0.01473, 0.375, 0.01473, 0.375, 0.01473, 0.625, 0.01473, 0.625, 0.01951, 0.375, 0.01951, 0.375, 0.01951, 0.625, 0.01951, 0.625, 0.0247, 0.375, 0.0247, 0.375, 0.0247, 0.625, 0.0247, 0.625, 0.03015, 0.375, 0.03015, 0.375, 0.03015, 0.625, 0.03015, 0.625, 0.03574, 0.375, 0.03574, 0.375, 0.03574, 0.625, 0.03574, 0.625, 0.2143, 0.375, 0.2143, 0.625, 0.775, 0.375, 0.775, 0.375, 0.7711, 0.625, 0.7711, 0.625, 0.7711, 0.375, 0.7711, 0.375, 0.7673, 0.625, 0.7673, 0.625, 0.7673, 0.375, 0.7673, 0.375, 0.7637, 0.625, 0.7637, 0.625, 0.7637, 0.375, 0.7637, 0.375, 0.7603, 0.625, 0.7603, 0.625, 0.7603, 0.375, 0.7603, 0.375, 0.75, 0.625, 0.75, 0.625, 0.75, 0.375, 0.75, 0.375, 0.7353, 0.625, 0.7353, 0.625, 0.7353, 0.375, 0.7353, 0.375, 0.7305, 0.625, 0.7305, 0.625, 0.7305, 0.375, 0.7305, 0.375, 0.7253, 0.625, 0.7253, 0.625, 0.7253, 0.375, 0.7253, 0.375, 0.7199, 0.625, 0.7199, 0.625, 0.7199, 0.375, 0.7199, 0.375, 0.7143, 0.625, 0.7143, 0.625, 0.7603, 0.625, 0.75, 0.625, 0.75, 0.625, 0.7603, 0.625, 0.5357, 0.375, 0.5357, 0.375, 0.5301, 0.625, 0.5301, 0.625, 0.5301, 0.375, 0.5301, 0.375, 0.5247, 0.625, 0.5247, 0.625, 0.5247, 0.375, 0.5247, 0.375, 0.5195, 0.625, 0.5195, 0.625, 0.5195, 0.375, 0.5195, 0.375, 0.5147, 0.625, 0.5147, 0.625, 0.5147, 0.375, 0.5147, 0.375, 0.5, 0.625, 0.5, 0.625, 0.5, 0.375, 0.5, 0.375, 0.4897, 0.625, 0.4897, 0.625, 0.4897, 0.375, 0.4897, 0.375, 0.4864, 0.625, 0.4864, 0.625, 0.4864, 0.375, 0.4864, 0.375, 0.4827, 0.625, 0.4827, 0.625, 0.4827, 0.375, 0.4827, 0.375, 0.4789, 0.625, 0.4789, 0.625, 0.4789, 0.375, 0.4789, 0.375, 0.475, 0.625, 0.475, 0.375, 0.5357, 0.625, 0.5357, 0.625, 0.7143, 0.375, 0.7143, 0.625, 0.2637, 0.625, 0.2603, 0.625, 0.2603, 0.625, 0.2637, 0.625, 0.5247, 0.625, 0.5195, 0.625, 0.5195, 0.625, 0.5247, 0.625, 0.475, 0.625, 0.275, 0.625, 0.275, 0.625, 0.475, 0.625, 0.775, 0.625, 0.7711, 0.625, 0.7711, 0.625, 0.775, 0.625, 0.01951, 0.625, 0.01473, 0.625, 0.01473, 0.625, 0.01951, 0.625, 0.7199, 0.625, 0.7143, 0.625, 0.7143, 0.625, 0.7199, 0.625, 0.2253, 0.625, 0.2199, 0.625, 0.2199, 0.625, 0.2253, 0.625, 0.4864, 0.625, 0.4827, 0.625, 0.4827, 0.625, 0.4864, 0.625, 0.9863, 0.625, 0.9827, 0.625, 0.9827, 0.625, 0.9863, 0.625, 0.75, 0.625, 0.7353, 0.625, 0.7353, 0.625, 0.75, 0.625, 0.2603, 0.625, 0.25, 0.625, 0.25, 0.625, 0.2603, 0.625, 0.5195, 0.625, 0.5147, 0.625, 0.5147, 0.625, 0.5195, 0.625, 0.275, 0.625, 0.2711, 0.625, 0.2711, 0.625, 0.275, 0.625, 0.0247, 0.625, 0.01951, 0.625, 0.01951, 0.625, 0.0247, 0.625, 0.7711, 0.625, 0.7673, 0.625, 0.7673, 0.625, 0.7711, 0.625, 0.2199, 0.625, 0.2143, 0.625, 0.2143, 0.625, 0.2199, 0.625, 0.4827, 0.625, 0.4789, 0.625, 0.4789, 0.625, 0.4827, 0.625, 0.9897, 0.625, 0.9863, 0.625, 0.9863, 0.625, 0.9897, 0.625, 0.975, 0.625, 0.775, 0.625, 0.775, 0.625, 0.975, 0.625, 0.7353, 0.625, 0.7305, 0.625, 0.7305, 0.625, 0.7353, 0.625, 0.25, 0.625, 0.2353, 0.625, 0.2353, 0.625, 0.25, 0.625, 0.5147, 0.625, 0.5, 0.625, 0.5, 0.625, 0.5147, 0.625, 0.5357, 0.625, 0.5301, 0.625, 0.5301, 0.625, 0.5357, 0.625, 0.03015, 0.625, 0.0247, 0.625, 0.0247, 0.625, 0.03015, 0.625, 0.7673, 0.625, 0.7637, 0.625, 0.7637, 0.625, 0.7673, 0.625, 0.2711, 0.625, 0.2673, 0.625, 0.2673, 0.625, 0.2711, 0.625, 0.4789, 0.625, 0.475, 0.625, 0.475, 0.625, 0.4789, 0.625, 1.0, 0.625, 0.9897, 0.625, 0.9897, 0.625, 1.0, 0.625, 0.7305, 0.625, 0.7253, 0.625, 0.7253, 0.625, 0.7305, 0.625, 0.2353, 0.625, 0.2305, 0.625, 0.2305, 0.625, 0.2353, 0.625, 0.5, 0.625, 0.4897, 0.625, 0.4897, 0.625, 0.5, 0.625, 0.9789, 0.625, 0.975, 0.625, 0.975, 0.625, 0.9789, 0.625, 0.03574, 0.625, 0.03015, 0.625, 0.03015, 0.625, 0.03574, 0.625, 0.7637, 0.625, 0.7603, 0.625, 0.7603, 0.625, 0.7637, 0.625, 0.2673, 0.625, 0.2637, 0.625, 0.2637, 0.625, 0.2673, 0.625, 0.5301, 0.625, 0.5247, 0.625, 0.5247, 0.625, 0.5301, 0.625, 0.01473, 0.625, 0.0, 0.625, 0.0, 0.625, 0.01473, 0.625, 0.7143, 0.625, 0.5357, 0.625, 0.5357, 0.625, 0.7143, 0.625, 0.7253, 0.625, 0.7199, 0.625, 0.7199, 0.625, 0.7253, 0.625, 0.2305, 0.625, 0.2253, 0.625, 0.2253, 0.625, 0.2305, 0.625, 0.4897, 0.625, 0.4864, 0.625, 0.4864, 0.625, 0.4897, 0.625, 0.9827, 0.625, 0.9789, 0.625, 0.9789, 0.625, 0.9827, 0.625, 0.2143, 0.625, 0.03574, 0.625, 0.03574, 0.625, 0.2143])
me_cube_019.use_remesh_fix_poles = True
me_cube_019.use_remesh_preserve_attributes = False
me_cube_019.update()
me_cube_018 = bpy.data.meshes.new('Cube.018')
me_cube_018.from_pydata([(-0.4, 0.35, 0.015), (-0.5, 0.25, 0.015), (-0.4156, 0.3488, 0.015), (-0.4309, 0.3451, 0.015), (-0.4454, 0.3391, 0.015), (-0.4588, 0.3309, 0.015), (-0.4707, 0.3207, 0.015), (-0.4809, 0.3088, 0.015), (-0.4891, 0.2954, 0.015), (-0.4951, 0.2809, 0.015), (-0.4988, 0.2656, 0.015), (-0.5, -0.2499, 0.015), (-0.3999, -0.35, 0.015), (-0.4988, -0.2656, 0.015), (-0.4951, -0.2809, 0.015), (-0.4891, -0.2954, 0.015), (-0.4809, -0.3087, 0.015), (-0.4707, -0.3207, 0.015), (-0.4587, -0.3309, 0.015), (-0.4454, -0.3391, 0.015), (-0.4309, -0.3451, 0.015), (-0.4156, -0.3488, 0.015), (0.4, -0.35, 0.015), (0.5, -0.25, 0.015), (0.4156, -0.3488, 0.015), (0.4309, -0.3451, 0.015), (0.4454, -0.3391, 0.015), (0.4588, -0.3309, 0.015), (0.4707, -0.3207, 0.015), (0.4809, -0.3088, 0.015), (0.4891, -0.2954, 0.015), (0.4951, -0.2809, 0.015), (0.4988, -0.2656, 0.015), (0.5, 0.25, 0.015), (0.4, 0.35, 0.015), (0.4988, 0.2657, 0.015), (0.4951, 0.2809, 0.015), (0.4891, 0.2954, 0.015), (0.4809, 0.3088, 0.015), (0.4707, 0.3207, 0.015), (0.4588, 0.3309, 0.015), (0.4454, 0.3391, 0.015), (0.4309, 0.3451, 0.015), (0.4157, 0.3488, 0.015), (0.4604, 0.2597, 0.015), (0.4549, 0.2732, 0.015), (0.465, 0.231, 0.015), (0.4639, 0.2455, 0.015), (-0.4604, -0.2627, 0.015), (-0.4639, -0.2485, 0.015), (0.3865, -0.3259, 0.015), (0.4007, -0.3225, 0.015), (0.4142, -0.3169, 0.015), (0.372, -0.327, 0.015), (-0.465, -0.234, 0.015), (-0.465, 0.231, 0.015), (-0.4639, 0.2455, 0.015), (-0.4604, 0.2597, 0.015), (-0.4549, 0.2732, 0.015), (-0.4378, 0.2967, 0.015), (-0.4472, 0.2856, 0.015), (-0.4142, 0.3138, 0.015), (-0.3865, 0.3228, 0.015), (-0.4007, 0.3194, 0.015), (0.4007, 0.3194, 0.015), (0.372, 0.324, 0.015), (0.3866, 0.3228, 0.015), (-0.372, 0.324, 0.015), (0.4267, -0.3093, 0.015), (-0.4267, 0.3062, 0.015), (0.4378, -0.2998, 0.015), (-0.4472, -0.2887, 0.015), (-0.4549, -0.2762, 0.015), (-0.4377, -0.2998, 0.015), (-0.4266, -0.3093, 0.015), (0.4472, -0.2887, 0.015), (-0.3865, -0.3259, 0.015), (-0.4056, -0.3205, 0.015), (-0.4007, -0.3225, 0.015), (-0.3719, -0.327, 0.015), (-0.4142, -0.3169, 0.015), (0.4549, -0.2762, 0.015), (0.4604, -0.2628, 0.015), (0.4639, -0.2486, 0.015), (0.4267, 0.3062, 0.015), (0.4142, 0.3138, 0.015), (0.4472, 0.2856, 0.015), (0.465, -0.234, 0.015), (0.4378, 0.2967, 0.015)], [], [(78, 77, 21, 12, 22, 24, 25, 52, 51, 50, 53, 79, 76), (31, 32, 23, 33, 35, 36, 37, 38, 39, 40, 41, 42, 43, 34, 0, 2, 3, 4, 5, 6, 7, 8, 9, 10, 1, 11, 13, 14, 15, 16, 17, 18, 19, 20, 21, 77, 80, 74, 73, 71, 72, 48, 49, 54, 55, 56, 57, 58, 60, 59, 69, 61, 63, 62, 67, 65, 66, 64, 85, 84, 88, 86, 45, 44, 47, 46, 87, 83, 82, 81, 75, 70, 68, 52, 25, 26, 27, 28, 29, 30)])
_uv = me_cube_018.uv_layers.new(name='UVMap')
_uv.uv.foreach_set('vector', [0.8502, 0.7402, 0.8514, 0.7394, 0.8539, 0.7496, 0.85, 0.75, 0.65, 0.75, 0.6461, 0.7496, 0.6423, 0.7483, 0.6464, 0.7382, 0.6498, 0.7402, 0.6534, 0.7414, 0.657, 0.7418, 0.843, 0.7418, 0.8466, 0.7414, 0.6262, 0.7253, 0.6253, 0.7199, 0.625, 0.7143, 0.625, 0.5357, 0.6253, 0.5301, 0.6262, 0.5247, 0.6277, 0.5195, 0.6298, 0.5147, 0.6323, 0.5105, 0.6353, 0.5068, 0.6386, 0.5039, 0.6423, 0.5017, 0.6461, 0.5004, 0.65, 0.5, 0.85, 0.5, 0.8539, 0.5004, 0.8577, 0.5017, 0.8613, 0.5039, 0.8647, 0.5068, 0.8677, 0.5105, 0.8702, 0.5147, 0.8723, 0.5195, 0.8738, 0.5247, 0.8747, 0.5301, 0.875, 0.5357, 0.875, 0.7143, 0.8747, 0.7199, 0.8738, 0.7253, 0.8723, 0.7305, 0.8702, 0.7353, 0.8677, 0.7395, 0.8647, 0.7432, 0.8613, 0.7461, 0.8577, 0.7483, 0.8539, 0.7496, 0.8514, 0.7394, 0.8535, 0.7382, 0.8567, 0.7354, 0.8594, 0.7321, 0.8618, 0.7281, 0.8637, 0.7236, 0.8651, 0.7188, 0.866, 0.7138, 0.8662, 0.7086, 0.8663, 0.5425, 0.866, 0.5373, 0.8651, 0.5323, 0.8637, 0.5274, 0.8618, 0.523, 0.8594, 0.519, 0.8567, 0.5156, 0.8536, 0.5129, 0.8502, 0.5109, 0.8466, 0.5097, 0.843, 0.5093, 0.657, 0.5093, 0.6534, 0.5097, 0.6498, 0.5109, 0.6464, 0.5129, 0.6433, 0.5156, 0.6406, 0.519, 0.6382, 0.523, 0.6363, 0.5274, 0.6349, 0.5322, 0.634, 0.5373, 0.6338, 0.5425, 0.6337, 0.7086, 0.634, 0.7138, 0.6349, 0.7188, 0.6363, 0.7237, 0.6382, 0.7281, 0.6406, 0.7321, 0.6433, 0.7355, 0.6464, 0.7382, 0.6423, 0.7483, 0.6387, 0.7461, 0.6353, 0.7432, 0.6323, 0.7395, 0.6298, 0.7353, 0.6277, 0.7305])
me_cube_018.use_remesh_fix_poles = True
me_cube_018.use_remesh_preserve_attributes = False
me_cube_018.update()
me_cube_020 = bpy.data.meshes.new('Cube.020')
me_cube_020.from_pydata([(-0.4, 0.35, 0.015), (-0.5, 0.25, 0.015), (-0.4156, 0.3488, 0.015), (-0.4309, 0.3451, 0.015), (-0.4454, 0.3391, 0.015), (-0.4588, 0.3309, 0.015), (-0.4707, 0.3207, 0.015), (-0.4809, 0.3088, 0.015), (-0.4891, 0.2954, 0.015), (-0.4951, 0.2809, 0.015), (-0.4988, 0.2656, 0.015), (-0.5, -0.2499, 0.015), (-0.3999, -0.35, 0.015), (-0.4988, -0.2656, 0.015), (-0.4951, -0.2809, 0.015), (-0.4891, -0.2954, 0.015), (-0.4809, -0.3087, 0.015), (-0.4707, -0.3207, 0.015), (-0.4587, -0.3309, 0.015), (-0.4454, -0.3391, 0.015), (-0.4309, -0.3451, 0.015), (-0.4156, -0.3488, 0.015), (0.4, -0.35, 0.015), (0.5, -0.25, 0.015), (0.4156, -0.3488, 0.015), (0.4309, -0.3451, 0.015), (0.4454, -0.3391, 0.015), (0.4588, -0.3309, 0.015), (0.4707, -0.3207, 0.015), (0.4809, -0.3088, 0.015), (0.4891, -0.2954, 0.015), (0.4951, -0.2809, 0.015), (0.4988, -0.2656, 0.015), (0.5, 0.25, 0.015), (0.4, 0.35, 0.015), (0.4988, 0.2657, 0.015), (0.4951, 0.2809, 0.015), (0.4891, 0.2954, 0.015), (0.4809, 0.3088, 0.015), (0.4707, 0.3207, 0.015), (0.4588, 0.3309, 0.015), (0.4454, 0.3391, 0.015), (0.4309, 0.3451, 0.015), (0.4157, 0.3488, 0.015), (0.4604, 0.2597, 0.015), (0.4549, 0.2732, 0.015), (0.465, 0.231, 0.015), (0.4639, 0.2455, 0.015), (-0.4604, -0.2627, 0.015), (-0.4639, -0.2485, 0.015), (0.3865, -0.3259, 0.015), (0.4007, -0.3225, 0.015), (0.4142, -0.3169, 0.015), (0.372, -0.327, 0.015), (-0.465, -0.234, 0.015), (-0.465, 0.231, 0.015), (-0.4639, 0.2455, 0.015), (-0.4604, 0.2597, 0.015), (-0.4549, 0.2732, 0.015), (-0.4378, 0.2967, 0.015), (-0.4472, 0.2856, 0.015), (-0.4142, 0.3138, 0.015), (-0.3865, 0.3228, 0.015), (-0.4007, 0.3194, 0.015), (0.4007, 0.3194, 0.015), (0.372, 0.324, 0.015), (0.3866, 0.3228, 0.015), (-0.372, 0.324, 0.015), (0.4267, -0.3093, 0.015), (-0.4267, 0.3062, 0.015), (0.4378, -0.2998, 0.015), (-0.4472, -0.2887, 0.015), (-0.4549, -0.2762, 0.015), (-0.4377, -0.2998, 0.015), (-0.4266, -0.3093, 0.015), (0.4472, -0.2887, 0.015), (-0.3865, -0.3259, 0.015), (-0.4056, -0.3205, 0.015), (-0.4007, -0.3225, 0.015), (-0.3719, -0.327, 0.015), (-0.4142, -0.3169, 0.015), (0.4549, -0.2762, 0.015), (0.4604, -0.2628, 0.015), (0.4639, -0.2486, 0.015), (0.4267, 0.3062, 0.015), (0.4142, 0.3138, 0.015), (0.4472, 0.2856, 0.015), (0.465, -0.234, 0.015), (0.4378, 0.2967, 0.015)], [], [(78, 77, 21, 12, 22, 24, 25, 52, 51, 50, 53, 79, 76), (31, 32, 23, 33, 35, 36, 37, 38, 39, 40, 41, 42, 43, 34, 0, 2, 3, 4, 5, 6, 7, 8, 9, 10, 1, 11, 13, 14, 15, 16, 17, 18, 19, 20, 21, 77, 80, 74, 73, 71, 72, 48, 49, 54, 55, 56, 57, 58, 60, 59, 69, 61, 63, 62, 67, 65, 66, 64, 85, 84, 88, 86, 45, 44, 47, 46, 87, 83, 82, 81, 75, 70, 68, 52, 25, 26, 27, 28, 29, 30)])
_uv = me_cube_020.uv_layers.new(name='UVMap')
_uv.uv.foreach_set('vector', [0.8502, 0.7402, 0.8514, 0.7394, 0.8539, 0.7496, 0.85, 0.75, 0.65, 0.75, 0.6461, 0.7496, 0.6423, 0.7483, 0.6464, 0.7382, 0.6498, 0.7402, 0.6534, 0.7414, 0.657, 0.7418, 0.843, 0.7418, 0.8466, 0.7414, 0.6262, 0.7253, 0.6253, 0.7199, 0.625, 0.7143, 0.625, 0.5357, 0.6253, 0.5301, 0.6262, 0.5247, 0.6277, 0.5195, 0.6298, 0.5147, 0.6323, 0.5105, 0.6353, 0.5068, 0.6386, 0.5039, 0.6423, 0.5017, 0.6461, 0.5004, 0.65, 0.5, 0.85, 0.5, 0.8539, 0.5004, 0.8577, 0.5017, 0.8613, 0.5039, 0.8647, 0.5068, 0.8677, 0.5105, 0.8702, 0.5147, 0.8723, 0.5195, 0.8738, 0.5247, 0.8747, 0.5301, 0.875, 0.5357, 0.875, 0.7143, 0.8747, 0.7199, 0.8738, 0.7253, 0.8723, 0.7305, 0.8702, 0.7353, 0.8677, 0.7395, 0.8647, 0.7432, 0.8613, 0.7461, 0.8577, 0.7483, 0.8539, 0.7496, 0.8514, 0.7394, 0.8535, 0.7382, 0.8567, 0.7354, 0.8594, 0.7321, 0.8618, 0.7281, 0.8637, 0.7236, 0.8651, 0.7188, 0.866, 0.7138, 0.8662, 0.7086, 0.8663, 0.5425, 0.866, 0.5373, 0.8651, 0.5323, 0.8637, 0.5274, 0.8618, 0.523, 0.8594, 0.519, 0.8567, 0.5156, 0.8536, 0.5129, 0.8502, 0.5109, 0.8466, 0.5097, 0.843, 0.5093, 0.657, 0.5093, 0.6534, 0.5097, 0.6498, 0.5109, 0.6464, 0.5129, 0.6433, 0.5156, 0.6406, 0.519, 0.6382, 0.523, 0.6363, 0.5274, 0.6349, 0.5322, 0.634, 0.5373, 0.6338, 0.5425, 0.6337, 0.7086, 0.634, 0.7138, 0.6349, 0.7188, 0.6363, 0.7237, 0.6382, 0.7281, 0.6406, 0.7321, 0.6433, 0.7355, 0.6464, 0.7382, 0.6423, 0.7483, 0.6387, 0.7461, 0.6353, 0.7432, 0.6323, 0.7395, 0.6298, 0.7353, 0.6277, 0.7305])
me_cube_020.use_remesh_fix_poles = True
me_cube_020.use_remesh_preserve_attributes = False
me_cube_020.update()

# ---- objects
ob_fond = bpy.data.objects.new('Fond', me_cube_001)
ob_cube_001 = bpy.data.objects.new('Cube.001', me_cube_002)
ob_cube_002 = bpy.data.objects.new('Cube.002', me_cube_003)
ob_cube_003 = bpy.data.objects.new('Cube.003', me_cube_004)
ob_cube_004 = bpy.data.objects.new('Cube.004', me_cube_005)
ob_cube_005 = bpy.data.objects.new('Cube.005', me_cube_006)
ob_cube_006 = bpy.data.objects.new('Cube.006', me_cube_007)
ob_cube_007 = bpy.data.objects.new('Cube.007', me_cube_008)
ob_cube_008 = bpy.data.objects.new('Cube.008', me_cube_009)
ob_cube_009 = bpy.data.objects.new('Cube.009', me_cube_010)
ob_cube_oui = bpy.data.objects.new('Cube.oui', me_cube_011)
ob_cube_011 = bpy.data.objects.new('Cube.011', me_cube_012)
ob_cube_non = bpy.data.objects.new('Cube.non', me_cube_013)
ob_cube_coche1 = bpy.data.objects.new('Cube.coche1', me_cube_014)
ob_cube_coche2 = bpy.data.objects.new('Cube.coche2', me_cube_015)
ob_cube_croix1 = bpy.data.objects.new('Cube.croix1', me_cube_016)
ob_cube_croix2 = bpy.data.objects.new('Cube.croix2', me_cube_017)
ob_contourcote = bpy.data.objects.new('contourcote', me_cube_019)
ob_contourinf = bpy.data.objects.new('contourinf', me_cube_018)
ob_contoursupp = bpy.data.objects.new('contoursupp', me_cube_020)

# ---- transforms, parenting, visibility, modifiers, constraints
ob_fond.location = (0.0, 0.0, -0.3228)
ob_fond.scale = (0.6, 1.5, 2.6)
ob_cube_001.location = (0.3, -0.5, 0.15)
ob_cube_001.scale = (1.0, 1.4, 1.4)
ob_cube_002.location = (0.3, 0.0, 0.15)
ob_cube_002.scale = (1.0, 1.4, 1.4)
ob_cube_003.location = (0.3, 0.5, 0.15)
ob_cube_003.scale = (1.0, 1.4, 1.4)
ob_cube_004.location = (0.3, -0.5, -0.35)
ob_cube_004.scale = (1.0, 1.4, 1.4)
ob_cube_005.location = (0.3, 0.0, -0.35)
ob_cube_005.scale = (1.0, 1.4, 1.4)
ob_cube_006.location = (0.3, 0.5, -0.35)
ob_cube_006.scale = (1.0, 1.4, 1.4)
ob_cube_007.location = (0.3, -0.5, -0.85)
ob_cube_007.scale = (1.0, 1.4, 1.4)
ob_cube_008.location = (0.3, 0.0, -0.85)
ob_cube_008.scale = (1.0, 1.4, 1.4)
ob_cube_009.location = (0.3, 0.5, -0.85)
ob_cube_009.scale = (1.0, 1.4, 1.4)
ob_cube_oui.location = (0.3, -0.5, -1.35)
ob_cube_oui.scale = (1.0, 1.4, 1.4)
ob_cube_011.location = (0.3, 0.0, -1.35)
ob_cube_011.scale = (1.0, 1.4, 1.4)
ob_cube_non.location = (0.3, 0.5, -1.35)
ob_cube_non.scale = (1.0, 1.4, 1.4)
ob_cube_coche1.location = (0.305, -0.45, -1.352)
ob_cube_coche1.rotation_euler = (-0.6109, 0.0, 0.0)
ob_cube_coche1.scale = (1.0, 0.2, 1.0)
ob_cube_coche2.location = (0.305, -0.5424, -1.415)
ob_cube_coche2.rotation_euler = (-2.182, 0.0, 0.0)
ob_cube_coche2.scale = (1.0, 0.2, 0.5)
ob_cube_croix1.location = (0.305, 0.5, -1.35)
ob_cube_croix1.rotation_euler = (-0.7854, 0.0, 0.0)
ob_cube_croix1.scale = (1.0, 0.2, 1.0)
ob_cube_croix2.location = (0.305, 0.5, -1.35)
ob_cube_croix2.rotation_euler = (0.7854, 0.0, 0.0)
ob_cube_croix2.scale = (1.0, 0.2, 1.0)
ob_contourcote.location = (0.3148, 0.0, 0.6884)
ob_contourcote.rotation_euler = (-1.571, 3.142, -1.571)
ob_contourcote.scale = (1.3, 0.7, 1.3)
ob_contourinf.location = (0.3148, 0.0, 0.6884)
ob_contourinf.rotation_euler = (-1.571, 3.142, -1.571)
ob_contourinf.scale = (1.3, 0.7, 1.0)
ob_contoursupp.location = (0.3148, 0.0, 0.6884)
ob_contoursupp.rotation_euler = (-1.571, 3.144, -1.571)
ob_contoursupp.scale = (1.3, 0.7, 1.0)

# ---- collection membership
col_collection.objects.link(ob_fond)
col_collection.objects.link(ob_cube_001)
col_collection.objects.link(ob_cube_002)
col_collection.objects.link(ob_cube_003)
col_collection.objects.link(ob_cube_004)
col_collection.objects.link(ob_cube_005)
col_collection.objects.link(ob_cube_006)
col_collection.objects.link(ob_cube_007)
col_collection.objects.link(ob_cube_008)
col_collection.objects.link(ob_cube_009)
col_collection.objects.link(ob_cube_oui)
col_collection.objects.link(ob_cube_011)
col_collection.objects.link(ob_cube_non)
col_oui.objects.link(ob_cube_coche1)
col_oui.objects.link(ob_cube_coche2)
col_non.objects.link(ob_cube_croix1)
col_non.objects.link(ob_cube_croix2)
col_bright.objects.link(ob_contourcote)
col_bright.objects.link(ob_contourinf)
col_bright.objects.link(ob_contoursupp)

# ---- scene / render settings (as saved in the file)
scene.frame_start = 1; scene.frame_end = 250; scene.frame_set(0)
scene.render.engine = 'BLENDER_EEVEE_NEXT'
scene.cycles.use_denoising = False
scene.cycles.samples = 128
scene.cycles.sampling_pattern = 'TABULATED_SOBOL'
scene.cycles.use_adaptive_sampling = False
scene.cycles.use_light_tree = False
scene.view_settings.view_transform = 'Filmic'
bpy.context.view_layer.update()

# ---- added for rendering (the .blend has no active camera and no usable light): camera, sun
cam_auto = bpy.data.cameras.new('AutoCamera')
cam_auto.lens = 50.0
cam_auto.sensor_width = 36.0
cam_auto.clip_end = 1000.0
ob_auto_camera = bpy.data.objects.new('AutoCamera', cam_auto)
scene.collection.objects.link(ob_auto_camera)
ob_auto_camera.location = (2.92317, -3.4298, 1.9637)
ob_auto_camera.rotation_euler = (1.09748, -7.21219e-08, 0.694738)
scene.camera = ob_auto_camera
light_auto_sun = bpy.data.lights.new('AutoSun', 'SUN')
light_auto_sun.energy = 3.0
light_auto_sun.angle = 0.0523599
ob_auto_sun = bpy.data.objects.new('AutoSun', light_auto_sun)
scene.collection.objects.link(ob_auto_sun)
ob_auto_sun.rotation_euler = (0.872665, 0.174533, 0.523599)
bpy.context.view_layer.update()
